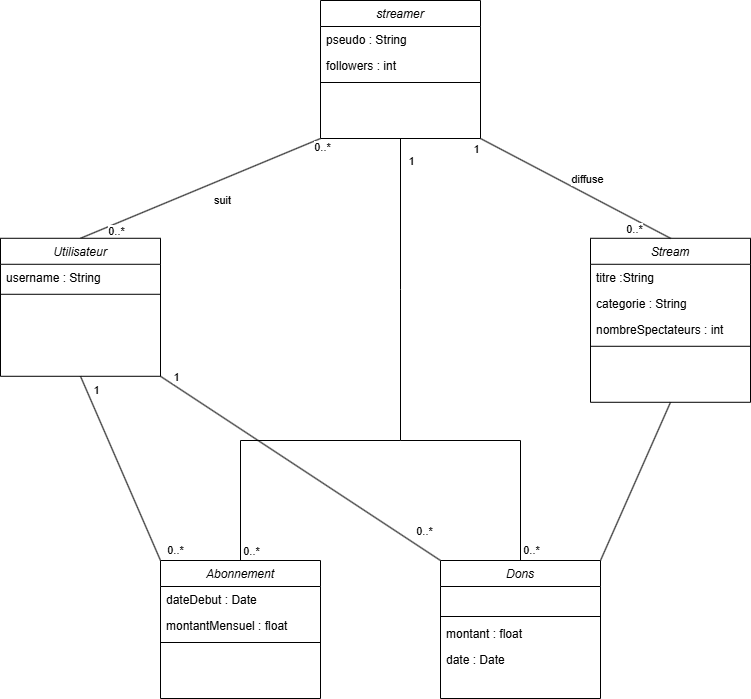

The diagram above was exported from draw.io. Its source (the exported page's mxGraphModel, read from the mxfile embedded in the PNG):
<mxGraphModel dx="952" dy="866" grid="1" gridSize="10" guides="1" tooltips="1" connect="1" arrows="1" fold="1" page="1" pageScale="1" pageWidth="827" pageHeight="1169" math="0" shadow="0">
  <root>
    <mxCell id="WIyWlLk6GJQsqaUBKTNV-0" />
    <mxCell id="WIyWlLk6GJQsqaUBKTNV-1" parent="WIyWlLk6GJQsqaUBKTNV-0" />
    <mxCell id="atieLvocB-LvFpWvS-D1-58" style="edgeStyle=orthogonalEdgeStyle;rounded=0;orthogonalLoop=1;jettySize=auto;html=1;exitX=0.5;exitY=1;exitDx=0;exitDy=0;endArrow=none;startFill=0;" edge="1" parent="WIyWlLk6GJQsqaUBKTNV-1" source="zkfFHV4jXpPFQw0GAbJ--0">
      <mxGeometry relative="1" as="geometry">
        <mxPoint x="440" y="480" as="targetPoint" />
      </mxGeometry>
    </mxCell>
    <mxCell id="atieLvocB-LvFpWvS-D1-63" value="1" style="edgeLabel;html=1;align=center;verticalAlign=middle;resizable=0;points=[];" vertex="1" connectable="0" parent="atieLvocB-LvFpWvS-D1-58">
      <mxGeometry x="-0.8874" relative="1" as="geometry">
        <mxPoint x="10" y="5" as="offset" />
      </mxGeometry>
    </mxCell>
    <mxCell id="zkfFHV4jXpPFQw0GAbJ--0" value="streamer" style="swimlane;fontStyle=2;align=center;verticalAlign=top;childLayout=stackLayout;horizontal=1;startSize=26;horizontalStack=0;resizeParent=1;resizeLast=0;collapsible=1;marginBottom=0;rounded=0;shadow=0;strokeWidth=1;" parent="WIyWlLk6GJQsqaUBKTNV-1" vertex="1">
      <mxGeometry x="360" y="40" width="160" height="138" as="geometry">
        <mxRectangle x="230" y="140" width="160" height="26" as="alternateBounds" />
      </mxGeometry>
    </mxCell>
    <mxCell id="zkfFHV4jXpPFQw0GAbJ--1" value="pseudo : String" style="text;align=left;verticalAlign=top;spacingLeft=4;spacingRight=4;overflow=hidden;rotatable=0;points=[[0,0.5],[1,0.5]];portConstraint=eastwest;" parent="zkfFHV4jXpPFQw0GAbJ--0" vertex="1">
      <mxGeometry y="26" width="160" height="26" as="geometry" />
    </mxCell>
    <mxCell id="zkfFHV4jXpPFQw0GAbJ--2" value="followers : int" style="text;align=left;verticalAlign=top;spacingLeft=4;spacingRight=4;overflow=hidden;rotatable=0;points=[[0,0.5],[1,0.5]];portConstraint=eastwest;rounded=0;shadow=0;html=0;" parent="zkfFHV4jXpPFQw0GAbJ--0" vertex="1">
      <mxGeometry y="52" width="160" height="26" as="geometry" />
    </mxCell>
    <mxCell id="zkfFHV4jXpPFQw0GAbJ--4" value="" style="line;html=1;strokeWidth=1;align=left;verticalAlign=middle;spacingTop=-1;spacingLeft=3;spacingRight=3;rotatable=0;labelPosition=right;points=[];portConstraint=eastwest;" parent="zkfFHV4jXpPFQw0GAbJ--0" vertex="1">
      <mxGeometry y="78" width="160" height="8" as="geometry" />
    </mxCell>
    <mxCell id="atieLvocB-LvFpWvS-D1-19" style="rounded=0;orthogonalLoop=1;jettySize=auto;html=1;exitX=0.5;exitY=0;exitDx=0;exitDy=0;endArrow=none;startFill=0;entryX=0;entryY=1;entryDx=0;entryDy=0;" edge="1" parent="WIyWlLk6GJQsqaUBKTNV-1" source="atieLvocB-LvFpWvS-D1-0" target="zkfFHV4jXpPFQw0GAbJ--0">
      <mxGeometry relative="1" as="geometry">
        <mxPoint x="230" y="200" as="targetPoint" />
        <mxPoint x="230" y="362" as="sourcePoint" />
      </mxGeometry>
    </mxCell>
    <mxCell id="atieLvocB-LvFpWvS-D1-20" value="0..*" style="edgeLabel;html=1;align=center;verticalAlign=middle;resizable=0;points=[];" vertex="1" connectable="0" parent="atieLvocB-LvFpWvS-D1-19">
      <mxGeometry x="-0.8796" y="1" relative="1" as="geometry">
        <mxPoint x="21" as="offset" />
      </mxGeometry>
    </mxCell>
    <mxCell id="atieLvocB-LvFpWvS-D1-21" value="0..*" style="edgeLabel;html=1;align=center;verticalAlign=middle;resizable=0;points=[];" vertex="1" connectable="0" parent="atieLvocB-LvFpWvS-D1-19">
      <mxGeometry x="0.8565" y="-1" relative="1" as="geometry">
        <mxPoint x="19" as="offset" />
      </mxGeometry>
    </mxCell>
    <mxCell id="atieLvocB-LvFpWvS-D1-22" value="suit" style="edgeLabel;html=1;align=center;verticalAlign=middle;resizable=0;points=[];" vertex="1" connectable="0" parent="atieLvocB-LvFpWvS-D1-19">
      <mxGeometry x="0.0984" y="-1" relative="1" as="geometry">
        <mxPoint x="9" y="16" as="offset" />
      </mxGeometry>
    </mxCell>
    <mxCell id="atieLvocB-LvFpWvS-D1-49" style="rounded=0;orthogonalLoop=1;jettySize=auto;html=1;exitX=1;exitY=1;exitDx=0;exitDy=0;entryX=0;entryY=0;entryDx=0;entryDy=0;endArrow=none;startFill=0;" edge="1" parent="WIyWlLk6GJQsqaUBKTNV-1" source="atieLvocB-LvFpWvS-D1-0" target="atieLvocB-LvFpWvS-D1-26">
      <mxGeometry relative="1" as="geometry" />
    </mxCell>
    <mxCell id="atieLvocB-LvFpWvS-D1-51" value="1" style="edgeLabel;html=1;align=center;verticalAlign=middle;resizable=0;points=[];" vertex="1" connectable="0" parent="atieLvocB-LvFpWvS-D1-49">
      <mxGeometry x="-0.8891" y="-1" relative="1" as="geometry">
        <mxPoint y="-11" as="offset" />
      </mxGeometry>
    </mxCell>
    <mxCell id="atieLvocB-LvFpWvS-D1-52" value="0..*" style="edgeLabel;html=1;align=center;verticalAlign=middle;resizable=0;points=[];" vertex="1" connectable="0" parent="atieLvocB-LvFpWvS-D1-49">
      <mxGeometry x="0.8808" y="1" relative="1" as="geometry">
        <mxPoint y="-18" as="offset" />
      </mxGeometry>
    </mxCell>
    <mxCell id="atieLvocB-LvFpWvS-D1-0" value="Utilisateur" style="swimlane;fontStyle=2;align=center;verticalAlign=top;childLayout=stackLayout;horizontal=1;startSize=26;horizontalStack=0;resizeParent=1;resizeLast=0;collapsible=1;marginBottom=0;rounded=0;shadow=0;strokeWidth=1;" vertex="1" parent="WIyWlLk6GJQsqaUBKTNV-1">
      <mxGeometry x="40" y="277.78" width="160" height="138" as="geometry">
        <mxRectangle x="230" y="140" width="160" height="26" as="alternateBounds" />
      </mxGeometry>
    </mxCell>
    <mxCell id="atieLvocB-LvFpWvS-D1-1" value="username : String" style="text;align=left;verticalAlign=top;spacingLeft=4;spacingRight=4;overflow=hidden;rotatable=0;points=[[0,0.5],[1,0.5]];portConstraint=eastwest;" vertex="1" parent="atieLvocB-LvFpWvS-D1-0">
      <mxGeometry y="26" width="160" height="26" as="geometry" />
    </mxCell>
    <mxCell id="atieLvocB-LvFpWvS-D1-4" value="" style="line;html=1;strokeWidth=1;align=left;verticalAlign=middle;spacingTop=-1;spacingLeft=3;spacingRight=3;rotatable=0;labelPosition=right;points=[];portConstraint=eastwest;" vertex="1" parent="atieLvocB-LvFpWvS-D1-0">
      <mxGeometry y="52" width="160" height="8" as="geometry" />
    </mxCell>
    <mxCell id="atieLvocB-LvFpWvS-D1-6" value="Stream" style="swimlane;fontStyle=2;align=center;verticalAlign=top;childLayout=stackLayout;horizontal=1;startSize=26;horizontalStack=0;resizeParent=1;resizeLast=0;collapsible=1;marginBottom=0;rounded=0;shadow=0;strokeWidth=1;" vertex="1" parent="WIyWlLk6GJQsqaUBKTNV-1">
      <mxGeometry x="630" y="277.78" width="160" height="164" as="geometry">
        <mxRectangle x="230" y="140" width="160" height="26" as="alternateBounds" />
      </mxGeometry>
    </mxCell>
    <mxCell id="atieLvocB-LvFpWvS-D1-7" value="titre :String" style="text;align=left;verticalAlign=top;spacingLeft=4;spacingRight=4;overflow=hidden;rotatable=0;points=[[0,0.5],[1,0.5]];portConstraint=eastwest;" vertex="1" parent="atieLvocB-LvFpWvS-D1-6">
      <mxGeometry y="26" width="160" height="26" as="geometry" />
    </mxCell>
    <mxCell id="atieLvocB-LvFpWvS-D1-14" value="categorie : String" style="text;align=left;verticalAlign=top;spacingLeft=4;spacingRight=4;overflow=hidden;rotatable=0;points=[[0,0.5],[1,0.5]];portConstraint=eastwest;" vertex="1" parent="atieLvocB-LvFpWvS-D1-6">
      <mxGeometry y="52" width="160" height="26" as="geometry" />
    </mxCell>
    <mxCell id="atieLvocB-LvFpWvS-D1-13" value="nombreSpectateurs : int" style="text;align=left;verticalAlign=top;spacingLeft=4;spacingRight=4;overflow=hidden;rotatable=0;points=[[0,0.5],[1,0.5]];portConstraint=eastwest;" vertex="1" parent="atieLvocB-LvFpWvS-D1-6">
      <mxGeometry y="78" width="160" height="26" as="geometry" />
    </mxCell>
    <mxCell id="atieLvocB-LvFpWvS-D1-10" value="" style="line;html=1;strokeWidth=1;align=left;verticalAlign=middle;spacingTop=-1;spacingLeft=3;spacingRight=3;rotatable=0;labelPosition=right;points=[];portConstraint=eastwest;" vertex="1" parent="atieLvocB-LvFpWvS-D1-6">
      <mxGeometry y="104" width="160" height="8" as="geometry" />
    </mxCell>
    <mxCell id="atieLvocB-LvFpWvS-D1-15" style="rounded=0;orthogonalLoop=1;jettySize=auto;html=1;exitX=1;exitY=1;exitDx=0;exitDy=0;entryX=0.5;entryY=0;entryDx=0;entryDy=0;endArrow=none;startFill=0;" edge="1" parent="WIyWlLk6GJQsqaUBKTNV-1" source="zkfFHV4jXpPFQw0GAbJ--0" target="atieLvocB-LvFpWvS-D1-6">
      <mxGeometry relative="1" as="geometry" />
    </mxCell>
    <mxCell id="atieLvocB-LvFpWvS-D1-16" value="diffuse" style="edgeLabel;html=1;align=center;verticalAlign=middle;resizable=0;points=[];" vertex="1" connectable="0" parent="atieLvocB-LvFpWvS-D1-15">
      <mxGeometry x="0.0708" relative="1" as="geometry">
        <mxPoint x="5" y="-13" as="offset" />
      </mxGeometry>
    </mxCell>
    <mxCell id="atieLvocB-LvFpWvS-D1-17" value="1" style="edgeLabel;html=1;align=center;verticalAlign=middle;resizable=0;points=[];" vertex="1" connectable="0" parent="atieLvocB-LvFpWvS-D1-15">
      <mxGeometry x="-0.9235" relative="1" as="geometry">
        <mxPoint x="-12" y="7" as="offset" />
      </mxGeometry>
    </mxCell>
    <mxCell id="atieLvocB-LvFpWvS-D1-18" value="0..*" style="edgeLabel;html=1;align=center;verticalAlign=middle;resizable=0;points=[];" vertex="1" connectable="0" parent="atieLvocB-LvFpWvS-D1-15">
      <mxGeometry x="0.9086" y="1" relative="1" as="geometry">
        <mxPoint x="-28" y="-4" as="offset" />
      </mxGeometry>
    </mxCell>
    <mxCell id="atieLvocB-LvFpWvS-D1-40" style="rounded=0;orthogonalLoop=1;jettySize=auto;html=1;exitX=0;exitY=0;exitDx=0;exitDy=0;entryX=0.5;entryY=1;entryDx=0;entryDy=0;endArrow=none;startFill=0;" edge="1" parent="WIyWlLk6GJQsqaUBKTNV-1" source="atieLvocB-LvFpWvS-D1-23" target="atieLvocB-LvFpWvS-D1-0">
      <mxGeometry relative="1" as="geometry" />
    </mxCell>
    <mxCell id="atieLvocB-LvFpWvS-D1-42" value="1" style="edgeLabel;html=1;align=center;verticalAlign=middle;resizable=0;points=[];" vertex="1" connectable="0" parent="atieLvocB-LvFpWvS-D1-40">
      <mxGeometry x="0.8501" relative="1" as="geometry">
        <mxPoint x="10" as="offset" />
      </mxGeometry>
    </mxCell>
    <mxCell id="atieLvocB-LvFpWvS-D1-46" value="0..*" style="edgeLabel;html=1;align=center;verticalAlign=middle;resizable=0;points=[];" vertex="1" connectable="0" parent="atieLvocB-LvFpWvS-D1-40">
      <mxGeometry x="-0.8848" y="2" relative="1" as="geometry">
        <mxPoint x="21" as="offset" />
      </mxGeometry>
    </mxCell>
    <mxCell id="atieLvocB-LvFpWvS-D1-23" value="Abonnement" style="swimlane;fontStyle=2;align=center;verticalAlign=top;childLayout=stackLayout;horizontal=1;startSize=26;horizontalStack=0;resizeParent=1;resizeLast=0;collapsible=1;marginBottom=0;rounded=0;shadow=0;strokeWidth=1;" vertex="1" parent="WIyWlLk6GJQsqaUBKTNV-1">
      <mxGeometry x="200" y="600" width="160" height="138" as="geometry">
        <mxRectangle x="230" y="140" width="160" height="26" as="alternateBounds" />
      </mxGeometry>
    </mxCell>
    <mxCell id="atieLvocB-LvFpWvS-D1-24" value="dateDebut : Date" style="text;align=left;verticalAlign=top;spacingLeft=4;spacingRight=4;overflow=hidden;rotatable=0;points=[[0,0.5],[1,0.5]];portConstraint=eastwest;" vertex="1" parent="atieLvocB-LvFpWvS-D1-23">
      <mxGeometry y="26" width="160" height="26" as="geometry" />
    </mxCell>
    <mxCell id="atieLvocB-LvFpWvS-D1-29" value="montantMensuel : float" style="text;align=left;verticalAlign=top;spacingLeft=4;spacingRight=4;overflow=hidden;rotatable=0;points=[[0,0.5],[1,0.5]];portConstraint=eastwest;" vertex="1" parent="atieLvocB-LvFpWvS-D1-23">
      <mxGeometry y="52" width="160" height="26" as="geometry" />
    </mxCell>
    <mxCell id="atieLvocB-LvFpWvS-D1-25" value="" style="line;html=1;strokeWidth=1;align=left;verticalAlign=middle;spacingTop=-1;spacingLeft=3;spacingRight=3;rotatable=0;labelPosition=right;points=[];portConstraint=eastwest;" vertex="1" parent="atieLvocB-LvFpWvS-D1-23">
      <mxGeometry y="78" width="160" height="8" as="geometry" />
    </mxCell>
    <mxCell id="atieLvocB-LvFpWvS-D1-41" style="rounded=0;orthogonalLoop=1;jettySize=auto;html=1;exitX=1;exitY=0;exitDx=0;exitDy=0;entryX=0.5;entryY=1;entryDx=0;entryDy=0;endArrow=none;startFill=0;" edge="1" parent="WIyWlLk6GJQsqaUBKTNV-1" source="atieLvocB-LvFpWvS-D1-26" target="atieLvocB-LvFpWvS-D1-6">
      <mxGeometry relative="1" as="geometry" />
    </mxCell>
    <mxCell id="atieLvocB-LvFpWvS-D1-26" value="Dons" style="swimlane;fontStyle=2;align=center;verticalAlign=top;childLayout=stackLayout;horizontal=1;startSize=26;horizontalStack=0;resizeParent=1;resizeLast=0;collapsible=1;marginBottom=0;rounded=0;shadow=0;strokeWidth=1;" vertex="1" parent="WIyWlLk6GJQsqaUBKTNV-1">
      <mxGeometry x="480" y="600" width="160" height="138" as="geometry">
        <mxRectangle x="230" y="140" width="160" height="26" as="alternateBounds" />
      </mxGeometry>
    </mxCell>
    <mxCell id="atieLvocB-LvFpWvS-D1-38" style="text;align=left;verticalAlign=top;spacingLeft=4;spacingRight=4;overflow=hidden;rotatable=0;points=[[0,0.5],[1,0.5]];portConstraint=eastwest;" vertex="1" parent="atieLvocB-LvFpWvS-D1-26">
      <mxGeometry y="26" width="160" height="26" as="geometry" />
    </mxCell>
    <mxCell id="atieLvocB-LvFpWvS-D1-28" value="" style="line;html=1;strokeWidth=1;align=left;verticalAlign=middle;spacingTop=-1;spacingLeft=3;spacingRight=3;rotatable=0;labelPosition=right;points=[];portConstraint=eastwest;" vertex="1" parent="atieLvocB-LvFpWvS-D1-26">
      <mxGeometry y="52" width="160" height="8" as="geometry" />
    </mxCell>
    <mxCell id="atieLvocB-LvFpWvS-D1-37" value="montant : float" style="text;align=left;verticalAlign=top;spacingLeft=4;spacingRight=4;overflow=hidden;rotatable=0;points=[[0,0.5],[1,0.5]];portConstraint=eastwest;" vertex="1" parent="atieLvocB-LvFpWvS-D1-26">
      <mxGeometry y="60" width="160" height="26" as="geometry" />
    </mxCell>
    <mxCell id="atieLvocB-LvFpWvS-D1-39" value="date : Date" style="text;align=left;verticalAlign=top;spacingLeft=4;spacingRight=4;overflow=hidden;rotatable=0;points=[[0,0.5],[1,0.5]];portConstraint=eastwest;" vertex="1" parent="atieLvocB-LvFpWvS-D1-26">
      <mxGeometry y="86" width="160" height="26" as="geometry" />
    </mxCell>
    <mxCell id="atieLvocB-LvFpWvS-D1-59" value="" style="endArrow=none;html=1;rounded=0;edgeStyle=orthogonalEdgeStyle;exitX=0.5;exitY=0;exitDx=0;exitDy=0;" edge="1" parent="WIyWlLk6GJQsqaUBKTNV-1" source="atieLvocB-LvFpWvS-D1-23">
      <mxGeometry width="50" height="50" relative="1" as="geometry">
        <mxPoint x="340" y="480" as="sourcePoint" />
        <mxPoint x="440" y="480" as="targetPoint" />
        <Array as="points">
          <mxPoint x="280" y="480" />
        </Array>
      </mxGeometry>
    </mxCell>
    <mxCell id="atieLvocB-LvFpWvS-D1-61" value="0..*" style="edgeLabel;html=1;align=center;verticalAlign=middle;resizable=0;points=[];" vertex="1" connectable="0" parent="atieLvocB-LvFpWvS-D1-59">
      <mxGeometry x="-0.3335" y="-2" relative="1" as="geometry">
        <mxPoint x="8" y="83" as="offset" />
      </mxGeometry>
    </mxCell>
    <mxCell id="atieLvocB-LvFpWvS-D1-60" value="" style="endArrow=none;html=1;rounded=0;edgeStyle=orthogonalEdgeStyle;exitX=0.5;exitY=0;exitDx=0;exitDy=0;" edge="1" parent="WIyWlLk6GJQsqaUBKTNV-1" source="atieLvocB-LvFpWvS-D1-26">
      <mxGeometry width="50" height="50" relative="1" as="geometry">
        <mxPoint x="370" y="610" as="sourcePoint" />
        <mxPoint x="440" y="480" as="targetPoint" />
        <Array as="points">
          <mxPoint x="560" y="480" />
        </Array>
      </mxGeometry>
    </mxCell>
    <mxCell id="atieLvocB-LvFpWvS-D1-62" value="0..*" style="edgeLabel;html=1;align=center;verticalAlign=middle;resizable=0;points=[];" vertex="1" connectable="0" parent="atieLvocB-LvFpWvS-D1-60">
      <mxGeometry x="-0.9083" y="-2" relative="1" as="geometry">
        <mxPoint x="8" as="offset" />
      </mxGeometry>
    </mxCell>
  </root>
</mxGraphModel>